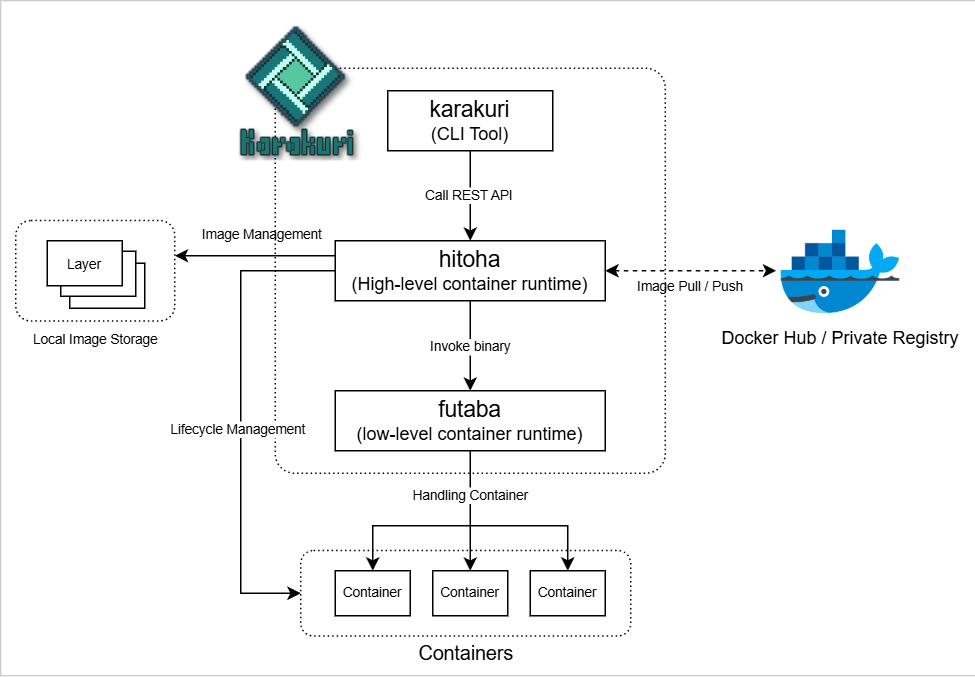

The diagram above was exported from draw.io. Its source (the exported page's mxGraphModel, read from the mxfile embedded in the PNG):
<mxGraphModel dx="989" dy="545" grid="0" gridSize="10" guides="1" tooltips="1" connect="1" arrows="1" fold="1" page="1" pageScale="1" pageWidth="827" pageHeight="1169" math="0" shadow="0">
  <root>
    <mxCell id="0" />
    <mxCell id="1" parent="0" />
    <mxCell id="T6ut9jGiQ-0LUvob4Klf-28" value="" style="rounded=0;whiteSpace=wrap;html=1;strokeWidth=0;" vertex="1" parent="1">
      <mxGeometry x="81" y="660" width="650" height="450" as="geometry" />
    </mxCell>
    <mxCell id="T6ut9jGiQ-0LUvob4Klf-13" value="" style="rounded=1;whiteSpace=wrap;html=1;arcSize=5;dashed=1;dashPattern=1 2;" vertex="1" parent="1">
      <mxGeometry x="264" y="705" width="260" height="270" as="geometry" />
    </mxCell>
    <mxCell id="T6ut9jGiQ-0LUvob4Klf-2" value="&lt;font style=&quot;font-size: 15px;&quot;&gt;karakuri&lt;/font&gt;&lt;div&gt;(CLI Tool)&lt;/div&gt;" style="rounded=0;whiteSpace=wrap;html=1;" vertex="1" parent="1">
      <mxGeometry x="339" y="720" width="110" height="40" as="geometry" />
    </mxCell>
    <mxCell id="T6ut9jGiQ-0LUvob4Klf-25" style="edgeStyle=orthogonalEdgeStyle;rounded=0;orthogonalLoop=1;jettySize=auto;html=1;dashed=1;startArrow=classic;startFill=1;" edge="1" parent="1" source="T6ut9jGiQ-0LUvob4Klf-3" target="T6ut9jGiQ-0LUvob4Klf-18">
      <mxGeometry relative="1" as="geometry" />
    </mxCell>
    <mxCell id="T6ut9jGiQ-0LUvob4Klf-43" style="edgeStyle=orthogonalEdgeStyle;rounded=0;orthogonalLoop=1;jettySize=auto;html=1;exitX=0;exitY=0.5;exitDx=0;exitDy=0;entryX=0;entryY=0.5;entryDx=0;entryDy=0;" edge="1" parent="1" source="T6ut9jGiQ-0LUvob4Klf-3" target="T6ut9jGiQ-0LUvob4Klf-41">
      <mxGeometry relative="1" as="geometry">
        <Array as="points">
          <mxPoint x="241" y="840" />
          <mxPoint x="241" y="1055" />
        </Array>
      </mxGeometry>
    </mxCell>
    <mxCell id="T6ut9jGiQ-0LUvob4Klf-45" value="Lifecycle Management" style="edgeLabel;html=1;align=center;verticalAlign=middle;resizable=0;points=[];fontSize=9;" vertex="1" connectable="0" parent="T6ut9jGiQ-0LUvob4Klf-43">
      <mxGeometry x="0.0593" y="-2" relative="1" as="geometry">
        <mxPoint as="offset" />
      </mxGeometry>
    </mxCell>
    <mxCell id="T6ut9jGiQ-0LUvob4Klf-3" value="&lt;div&gt;&lt;font style=&quot;font-size: 15px;&quot;&gt;hitoha&lt;/font&gt;&lt;/div&gt;&lt;div&gt;(High-level container runtime)&lt;/div&gt;" style="rounded=0;whiteSpace=wrap;html=1;" vertex="1" parent="1">
      <mxGeometry x="304" y="820" width="180" height="40" as="geometry" />
    </mxCell>
    <mxCell id="T6ut9jGiQ-0LUvob4Klf-4" value="&lt;div&gt;&lt;font style=&quot;font-size: 15px;&quot;&gt;futaba&lt;/font&gt;&lt;/div&gt;&lt;div&gt;(low-level container runtime)&lt;/div&gt;" style="rounded=0;whiteSpace=wrap;html=1;" vertex="1" parent="1">
      <mxGeometry x="304" y="920" width="180" height="40" as="geometry" />
    </mxCell>
    <mxCell id="T6ut9jGiQ-0LUvob4Klf-5" value="" style="endArrow=classic;html=1;rounded=0;exitX=0.5;exitY=1;exitDx=0;exitDy=0;entryX=0.5;entryY=0;entryDx=0;entryDy=0;" edge="1" parent="1" source="T6ut9jGiQ-0LUvob4Klf-2" target="T6ut9jGiQ-0LUvob4Klf-3">
      <mxGeometry width="50" height="50" relative="1" as="geometry">
        <mxPoint x="394" y="770" as="sourcePoint" />
        <mxPoint x="464" y="810" as="targetPoint" />
      </mxGeometry>
    </mxCell>
    <mxCell id="T6ut9jGiQ-0LUvob4Klf-7" value="&lt;font&gt;Call REST API&lt;/font&gt;" style="edgeLabel;html=1;align=center;verticalAlign=middle;resizable=0;points=[];fontSize=9;" vertex="1" connectable="0" parent="T6ut9jGiQ-0LUvob4Klf-5">
      <mxGeometry x="-0.0286" y="-1" relative="1" as="geometry">
        <mxPoint y="1" as="offset" />
      </mxGeometry>
    </mxCell>
    <mxCell id="T6ut9jGiQ-0LUvob4Klf-8" value="" style="endArrow=classic;html=1;rounded=0;exitX=0.5;exitY=1;exitDx=0;exitDy=0;entryX=0.5;entryY=0;entryDx=0;entryDy=0;" edge="1" parent="1" source="T6ut9jGiQ-0LUvob4Klf-3" target="T6ut9jGiQ-0LUvob4Klf-4">
      <mxGeometry width="50" height="50" relative="1" as="geometry">
        <mxPoint x="414" y="920" as="sourcePoint" />
        <mxPoint x="464" y="870" as="targetPoint" />
      </mxGeometry>
    </mxCell>
    <mxCell id="T6ut9jGiQ-0LUvob4Klf-9" value="&lt;font&gt;Invoke binary&lt;/font&gt;" style="edgeLabel;html=1;align=center;verticalAlign=middle;resizable=0;points=[];fontSize=9;" vertex="1" connectable="0" parent="T6ut9jGiQ-0LUvob4Klf-8">
      <mxGeometry x="-0.12" relative="1" as="geometry">
        <mxPoint y="4" as="offset" />
      </mxGeometry>
    </mxCell>
    <mxCell id="T6ut9jGiQ-0LUvob4Klf-18" value="" style="shape=image;verticalLabelPosition=bottom;labelBackgroundColor=default;verticalAlign=top;aspect=fixed;imageAspect=0;image=data:image/png,(base64 omitted: 19284 chars);" vertex="1" parent="1">
      <mxGeometry x="598" y="797" width="86" height="86" as="geometry" />
    </mxCell>
    <mxCell id="T6ut9jGiQ-0LUvob4Klf-21" value="Docker Hub / Private Registry" style="text;html=1;align=center;verticalAlign=middle;whiteSpace=wrap;rounded=0;" vertex="1" parent="1">
      <mxGeometry x="551" y="870" width="180" height="30" as="geometry" />
    </mxCell>
    <mxCell id="T6ut9jGiQ-0LUvob4Klf-27" value="&lt;font&gt;Image Pull / Push&lt;/font&gt;" style="text;html=1;align=center;verticalAlign=middle;whiteSpace=wrap;rounded=0;fontSize=9;" vertex="1" parent="1">
      <mxGeometry x="451" y="836" width="180" height="30" as="geometry" />
    </mxCell>
    <mxCell id="T6ut9jGiQ-0LUvob4Klf-35" value="" style="rounded=1;whiteSpace=wrap;html=1;dashed=1;dashPattern=1 2;" vertex="1" parent="1">
      <mxGeometry x="91" y="806.5" width="106" height="67" as="geometry" />
    </mxCell>
    <mxCell id="T6ut9jGiQ-0LUvob4Klf-31" value="&lt;div&gt;&lt;font style=&quot;font-size: 9px;&quot;&gt;Image&lt;/font&gt;&lt;/div&gt;" style="rounded=0;whiteSpace=wrap;html=1;" vertex="1" parent="1">
      <mxGeometry x="127" y="835" width="50" height="30" as="geometry" />
    </mxCell>
    <mxCell id="T6ut9jGiQ-0LUvob4Klf-32" value="&lt;div&gt;&lt;font style=&quot;font-size: 9px;&quot;&gt;Image&lt;/font&gt;&lt;/div&gt;" style="rounded=0;whiteSpace=wrap;html=1;" vertex="1" parent="1">
      <mxGeometry x="121" y="827" width="50" height="30" as="geometry" />
    </mxCell>
    <mxCell id="T6ut9jGiQ-0LUvob4Klf-34" value="&lt;div&gt;&lt;font style=&quot;font-size: 9px;&quot;&gt;Layer&lt;/font&gt;&lt;/div&gt;" style="rounded=0;whiteSpace=wrap;html=1;" vertex="1" parent="1">
      <mxGeometry x="112" y="820" width="50" height="30" as="geometry" />
    </mxCell>
    <mxCell id="T6ut9jGiQ-0LUvob4Klf-36" value="&lt;font style=&quot;font-size: 9px;&quot;&gt;Local Image Storage&lt;/font&gt;" style="text;html=1;align=center;verticalAlign=middle;whiteSpace=wrap;rounded=0;" vertex="1" parent="1">
      <mxGeometry x="95.5" y="870" width="97" height="30" as="geometry" />
    </mxCell>
    <mxCell id="T6ut9jGiQ-0LUvob4Klf-39" value="" style="endArrow=classic;html=1;rounded=0;exitX=0;exitY=0.5;exitDx=0;exitDy=0;" edge="1" parent="1">
      <mxGeometry width="50" height="50" relative="1" as="geometry">
        <mxPoint x="304" y="830" as="sourcePoint" />
        <mxPoint x="197" y="830" as="targetPoint" />
      </mxGeometry>
    </mxCell>
    <mxCell id="T6ut9jGiQ-0LUvob4Klf-40" value="&lt;font style=&quot;font-size: 9px;&quot;&gt;Image Management&lt;/font&gt;" style="text;html=1;align=center;verticalAlign=middle;whiteSpace=wrap;rounded=0;" vertex="1" parent="1">
      <mxGeometry x="207" y="800" width="97" height="30" as="geometry" />
    </mxCell>
    <mxCell id="T6ut9jGiQ-0LUvob4Klf-41" value="" style="rounded=1;whiteSpace=wrap;html=1;dashed=1;dashPattern=1 2;" vertex="1" parent="1">
      <mxGeometry x="281" y="1026.5" width="220" height="57" as="geometry" />
    </mxCell>
    <mxCell id="T6ut9jGiQ-0LUvob4Klf-42" value="&lt;font&gt;Containers&lt;/font&gt;" style="text;html=1;align=center;verticalAlign=middle;whiteSpace=wrap;rounded=0;fontSize=13;" vertex="1" parent="1">
      <mxGeometry x="342.5" y="1080" width="97" height="30" as="geometry" />
    </mxCell>
    <mxCell id="T6ut9jGiQ-0LUvob4Klf-10" value="&lt;font&gt;Container&lt;/font&gt;" style="rounded=0;whiteSpace=wrap;html=1;fontSize=9;" vertex="1" parent="1">
      <mxGeometry x="304" y="1040" width="50" height="30" as="geometry" />
    </mxCell>
    <mxCell id="T6ut9jGiQ-0LUvob4Klf-11" value="&lt;font&gt;Container&lt;/font&gt;" style="rounded=0;whiteSpace=wrap;html=1;fontSize=9;" vertex="1" parent="1">
      <mxGeometry x="369" y="1040" width="50" height="30" as="geometry" />
    </mxCell>
    <mxCell id="T6ut9jGiQ-0LUvob4Klf-12" value="&lt;font&gt;Container&lt;/font&gt;" style="rounded=0;whiteSpace=wrap;html=1;fontSize=9;" vertex="1" parent="1">
      <mxGeometry x="434" y="1040" width="50" height="30" as="geometry" />
    </mxCell>
    <mxCell id="T6ut9jGiQ-0LUvob4Klf-14" style="edgeStyle=orthogonalEdgeStyle;rounded=0;orthogonalLoop=1;jettySize=auto;html=1;exitX=0.5;exitY=1;exitDx=0;exitDy=0;entryX=0.5;entryY=0;entryDx=0;entryDy=0;" edge="1" parent="1" source="T6ut9jGiQ-0LUvob4Klf-4" target="T6ut9jGiQ-0LUvob4Klf-10">
      <mxGeometry relative="1" as="geometry">
        <Array as="points">
          <mxPoint x="394" y="1010" />
          <mxPoint x="329" y="1010" />
        </Array>
      </mxGeometry>
    </mxCell>
    <mxCell id="T6ut9jGiQ-0LUvob4Klf-38" value="Handling Container" style="edgeLabel;html=1;align=center;verticalAlign=middle;resizable=0;points=[];fontSize=9;" vertex="1" connectable="0" parent="T6ut9jGiQ-0LUvob4Klf-14">
      <mxGeometry x="-0.7535" relative="1" as="geometry">
        <mxPoint y="12" as="offset" />
      </mxGeometry>
    </mxCell>
    <mxCell id="T6ut9jGiQ-0LUvob4Klf-29" value="" style="endArrow=classic;html=1;rounded=0;entryX=0.5;entryY=0;entryDx=0;entryDy=0;" edge="1" parent="1" target="T6ut9jGiQ-0LUvob4Klf-11">
      <mxGeometry width="50" height="50" relative="1" as="geometry">
        <mxPoint x="394" y="1010" as="sourcePoint" />
        <mxPoint x="434" y="940" as="targetPoint" />
      </mxGeometry>
    </mxCell>
    <mxCell id="T6ut9jGiQ-0LUvob4Klf-30" value="" style="endArrow=classic;html=1;rounded=0;entryX=0.5;entryY=0;entryDx=0;entryDy=0;" edge="1" parent="1" target="T6ut9jGiQ-0LUvob4Klf-12">
      <mxGeometry width="50" height="50" relative="1" as="geometry">
        <mxPoint x="394" y="1010" as="sourcePoint" />
        <mxPoint x="434" y="960" as="targetPoint" />
        <Array as="points">
          <mxPoint x="459" y="1010" />
        </Array>
      </mxGeometry>
    </mxCell>
    <mxCell id="T6ut9jGiQ-0LUvob4Klf-46" value="" style="shape=image;verticalLabelPosition=bottom;labelBackgroundColor=default;verticalAlign=top;aspect=fixed;imageAspect=0;image=data:image/png,(base64 omitted: 11832 chars);" vertex="1" parent="1">
      <mxGeometry x="233" y="676" width="91" height="91" as="geometry" />
    </mxCell>
  </root>
</mxGraphModel>